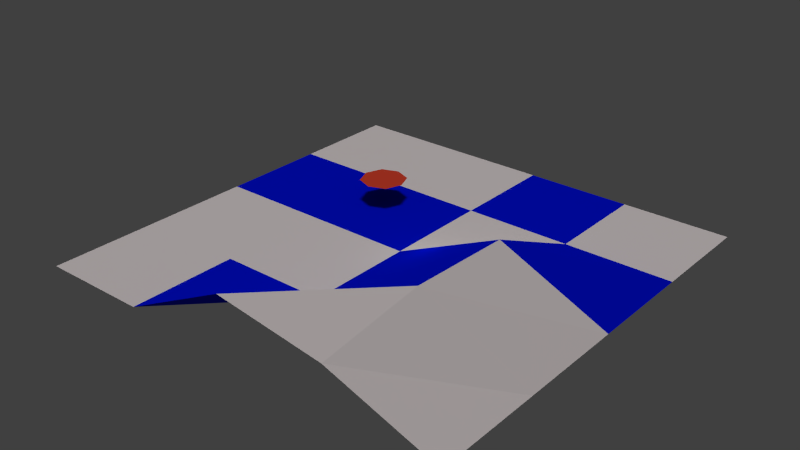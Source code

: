# Source: designer.blend  (saved by Blender 2.76.0; exported with 4.5.12 LTS)
import bpy
from mathutils import Matrix  # noqa: F401  (used for matrix-valued properties, if any)

bpy.ops.wm.read_factory_settings(use_empty=True)
scene = bpy.context.scene
scene.name = 'Scene'

# ---- collections
col_collection_1 = bpy.data.collections.new('Collection 1'); scene.collection.children.link(col_collection_1)
col_malecharacter1game = bpy.data.collections.new('MaleCharacter1Game')  # instanced only; not linked into the scene

# ---- materials (node trees are filled in below, after node groups)
mat_material = bpy.data.materials.new('Material')
mat_material.alpha_threshold = 0.0
mat_material.use_transparent_shadow = False
mat_material.diffuse_color = (0.8, 0.06906, 0.03273, 1.0)
mat_material.roughness = 0.5
mat_material_002 = bpy.data.materials.new('Material.002')
mat_material_002.alpha_threshold = 0.0
mat_material_002.use_transparent_shadow = False
mat_material_002.diffuse_color = (0.9258, 0.8439, 0.8439, 1.0)
mat_material_002.roughness = 0.5
mat_material_002.specular_intensity = 0.0
mat_material_005 = bpy.data.materials.new('Material.005')
mat_material_005.alpha_threshold = 0.0
mat_material_005.use_transparent_shadow = False
mat_material_005.diffuse_color = (0.0, 0.006317, 0.8, 1.0)
mat_material_005.roughness = 0.5

# ---- material node trees

# ---- world
world_world = bpy.data.worlds.new('World'); scene.world = world_world
world_world.color = (0.05088, 0.05088, 0.05088)
world_world.use_sun_shadow = False
world_world.sun_shadow_jitter_overblur = 0.0
world_world.cycles.sampling_method = 'MANUAL'
world_world.cycles.sample_map_resolution = 256

# ---- lights
light_point_001 = bpy.data.lights.new('Point.001', 'SUN')
light_point_001.transmission_factor = 0.0
light_point_001.angle = 0.1993
light_point_001.energy = 1.0
light_point_001.shadow_buffer_clip_start = 0.5
light_point_001.shadow_soft_size = 0.1
light_point_001.shadow_cascade_max_distance = 1000.0
light_point_001.cycles.use_multiple_importance_sampling = False
light_point = bpy.data.lights.new('Point', 'POINT')
light_point.transmission_factor = 0.0
light_point.energy = 100.0
light_point.shadow_buffer_clip_start = 0.5
light_point.shadow_soft_size = 0.1
light_point.shadow_maximum_resolution = 0.006
light_point.use_absolute_resolution = True
light_point.cycles.use_multiple_importance_sampling = False

# ---- meshes
me_plane_001 = bpy.data.meshes.new('Plane.001')
me_plane_001.from_pydata([(-2.209, -2.209, 0.0), (2.209, -2.209, 0.0), (-2.209, 2.209, 0.0), (2.209, 2.209, 0.0), (-3.061, 0.0, 0.0), (0.0, -3.061, 0.0), (3.061, 0.0, 0.0), (0.0, 3.061, 0.0)], [], [(6, 3, 7, 2, 4, 0, 5, 1)])
me_plane_001.materials.append(mat_material)
me_plane_001.use_remesh_preserve_volume = False
me_plane_001.use_remesh_preserve_attributes = False
me_plane_001.use_mirror_vertex_groups = False
me_plane_001.update()
me_plane = bpy.data.meshes.new('Plane')
me_plane.from_pydata([(-5.601, -5.601, -0.5554), (5.601, -5.601, -0.5554), (-5.601, 5.601, -0.5554), (5.601, 5.601, -0.5554), (-5.601, 0.0, -0.5554), (0.0, -5.601, 0.8333), (5.601, 0.0, -0.5554), (0.0, 5.601, -0.5554), (0.0, 0.0, -0.5554), (-5.601, -2.8, -0.5554), (2.8, -5.601, 0.4236), (5.601, 2.8, -0.5554), (-2.8, 5.601, -0.5554), (-5.601, 2.8, -0.5554), (-2.8, -5.601, -0.5554), (5.601, -2.8, -0.5554), (2.8, 5.601, -0.5554), (0.0, 2.8, -0.5554), (0.0, -2.8, -0.5554), (-2.8, 0.0, -0.5554), (2.8, 0.0, 0.7051), (2.8, -2.8, 0.8069), (-2.8, -2.8, -0.5554), (-2.8, 2.8, -0.5554), (2.8, 2.8, -0.5554)], [], [(24, 11, 3, 16), (23, 17, 7, 12), (22, 18, 8, 19), (21, 15, 6, 20), (18, 21, 20, 8), (5, 10, 21, 18), (10, 1, 15, 21), (9, 22, 19, 4), (0, 14, 22, 9), (14, 5, 18, 22), (13, 23, 12, 2), (4, 19, 23, 13), (19, 8, 17, 23), (17, 24, 16, 7), (8, 20, 24, 17), (20, 6, 11, 24)])
me_plane.polygons.foreach_set('material_index', [0, 0, 0, 0, 1, 0, 0, 0, 0, 1, 0, 1, 1, 1, 0, 1])
_uv = me_plane.uv_layers.new(name='UVMap')
_uv.uv.foreach_set('vector', [0.0, 0.0, 1.0, 0.0, 1.0, 1.0, 0.0, 1.0, 0.0, 0.0, 1.0, 0.0, 1.0, 1.0, 0.0, 1.0, 0.0, 0.0, 1.0, 0.0, 1.0, 1.0, 0.0, 1.0, 0.0, 0.0, 1.0, 0.0, 1.0, 1.0, 0.0, 1.0, 0.0, 0.0, 1.0, 0.0, 1.0, 1.0, 0.0, 1.0, 0.0, 0.0, 1.0, 0.0, 1.0, 1.0, 0.0, 1.0, 0.0, 0.0, 1.0, 0.0, 1.0, 1.0, 0.0, 1.0, 0.0, 0.0, 1.0, 0.0, 1.0, 1.0, 0.0, 1.0, 0.0, 0.0, 1.0, 0.0, 1.0, 1.0, 0.0, 1.0, 0.0, 0.0, 1.0, 0.0, 1.0, 1.0, 0.0, 1.0, 0.0, 0.0, 1.0, 0.0, 1.0, 1.0, 0.0, 1.0, 0.0, 0.0, 1.0, 0.0, 1.0, 1.0, 0.0, 1.0, 0.0, 0.0, 1.0, 0.0, 1.0, 1.0, 0.0, 1.0, 0.0, 0.0, 1.0, 0.0, 1.0, 1.0, 0.0, 1.0, 0.0, 0.0, 1.0, 0.0, 1.0, 1.0, 0.0, 1.0, 0.0, 0.0, 1.0, 0.0, 1.0, 1.0, 0.0, 1.0])
_uv.active_render = True
_uv = me_plane.uv_layers.new(name='UVMap.001')
_uv.uv.foreach_set('vector', [0.0, 0.0, 1.0, 0.0, 1.0, 1.0, 0.0, 1.0, 0.0, 0.0, 1.0, 0.0, 1.0, 1.0, 0.0, 1.0, 0.0, 0.0, 1.0, 0.0, 1.0, 1.0, 0.0, 1.0, 0.0, 0.0, 1.0, 0.0, 1.0, 1.0, 0.0, 1.0, 0.3465, 0.3465, 0.6535, 0.3465, 0.6535, 0.6535, 0.3465, 0.6535, 0.0, 0.0, 1.0, 0.0, 1.0, 1.0, 0.0, 1.0, 0.0, 0.0, 1.0, 0.0, 1.0, 1.0, 0.0, 1.0, 0.0, 0.0, 1.0, 0.0, 1.0, 1.0, 0.0, 1.0, 0.0, 0.0, 1.0, 0.0, 1.0, 1.0, 0.0, 1.0, 0.3465, 0.3465, 0.6535, 0.3465, 0.6535, 0.6535, 0.3465, 0.6535, 0.0, 0.0, 1.0, 0.0, 1.0, 1.0, 0.0, 1.0, 0.3465, 0.3465, 0.6535, 0.3465, 0.6535, 0.6535, 0.3465, 0.6535, 0.3465, 0.3465, 0.6535, 0.3465, 0.6535, 0.6535, 0.3465, 0.6535, 0.3465, 0.3465, 0.6535, 0.3465, 0.6535, 0.6535, 0.3465, 0.6535, 0.0, 0.0, 1.0, 0.0, 1.0, 1.0, 0.0, 1.0, 0.3465, 0.3465, 0.6535, 0.3465, 0.6535, 0.6535, 0.3465, 0.6535])
me_plane.materials.append(mat_material_002)
me_plane.materials.append(mat_material_005)
me_plane.use_remesh_preserve_volume = False
me_plane.use_remesh_preserve_attributes = False
me_plane.use_mirror_vertex_groups = False
me_plane.update()
arm_armature = bpy.data.armatures.new('Armature')  # bones are not reproduced

# ---- objects
ob_malecharacter1game_proxy = bpy.data.objects.new('MaleCharacter1Game_proxy', arm_armature)
ob_malecharacter1game = bpy.data.objects.new('MaleCharacter1Game', None)
ob_point_001 = bpy.data.objects.new('Point.001', light_point_001)
ob_point = bpy.data.objects.new('Point', light_point)
ob_region1 = bpy.data.objects.new('Region1', me_plane_001)
ob_ground = bpy.data.objects.new('Ground', me_plane)

# ---- transforms, parenting, visibility, modifiers, constraints
ob_malecharacter1game_proxy.location = (0.0, 0.0, 0.0)
ob_malecharacter1game_proxy.lineart.crease_threshold = 0.0
ob_malecharacter1game.location = (0.0, 0.0, 0.0)
ob_malecharacter1game.empty_image_offset = (0.0, 0.0)
ob_malecharacter1game.show_instancer_for_render = False
ob_malecharacter1game.instance_type = 'COLLECTION'
ob_malecharacter1game.lineart.crease_threshold = 0.0
ob_point_001.location = (13.86, -8.022, 13.84)
ob_point_001.lineart.crease_threshold = 0.0
ob_point.location = (3.918, 0.9378, 3.008)
ob_point.lineart.crease_threshold = 0.0
ob_region1.location = (-10.56, 11.04, 0.5872)
ob_region1.lineart.crease_threshold = 0.0
ob_ground.location = (0.5545, 1.08, 0.6179)
ob_ground.scale = (5.137, 5.137, 5.137)
ob_ground.lineart.crease_threshold = 0.0
ob_malecharacter1game.instance_collection = col_malecharacter1game

# ---- collection membership
col_collection_1.objects.link(ob_malecharacter1game_proxy)
col_collection_1.objects.link(ob_malecharacter1game)
col_collection_1.objects.link(ob_point_001)
col_collection_1.objects.link(ob_point)
col_collection_1.objects.link(ob_region1)
col_collection_1.objects.link(ob_ground)

# ---- scene / render settings (as saved in the file)
scene.frame_start = 1; scene.frame_end = 24; scene.frame_set(1)
scene.render.engine = 'BLENDER_EEVEE_NEXT'
scene.render.resolution_percentage = 50
scene.render.dither_intensity = 0.0
scene.cycles.use_denoising = False
scene.cycles.samples = 10
scene.cycles.sampling_pattern = 'TABULATED_SOBOL'
scene.cycles.light_sampling_threshold = 0.0
scene.cycles.use_adaptive_sampling = False
scene.cycles.use_light_tree = False
scene.cycles.blur_glossy = 0.0
scene.cycles.pixel_filter_type = 'GAUSSIAN'
scene.cycles.sample_clamp_indirect = 0.0
scene.view_settings.view_transform = 'Standard'
bpy.context.view_layer.update()

# ---- added for rendering (the .blend has no active camera): camera
cam_auto = bpy.data.cameras.new('AutoCamera')
cam_auto.lens = 50.0
cam_auto.sensor_width = 36.0
cam_auto.clip_end = 1326.31
ob_auto_camera = bpy.data.objects.new('AutoCamera', cam_auto)
scene.collection.objects.link(ob_auto_camera)
ob_auto_camera.location = (76.1278, -89.6078, 61.7903)
ob_auto_camera.rotation_euler = (1.09748, -7.21219e-08, 0.694738)
scene.camera = ob_auto_camera
bpy.context.view_layer.update()
